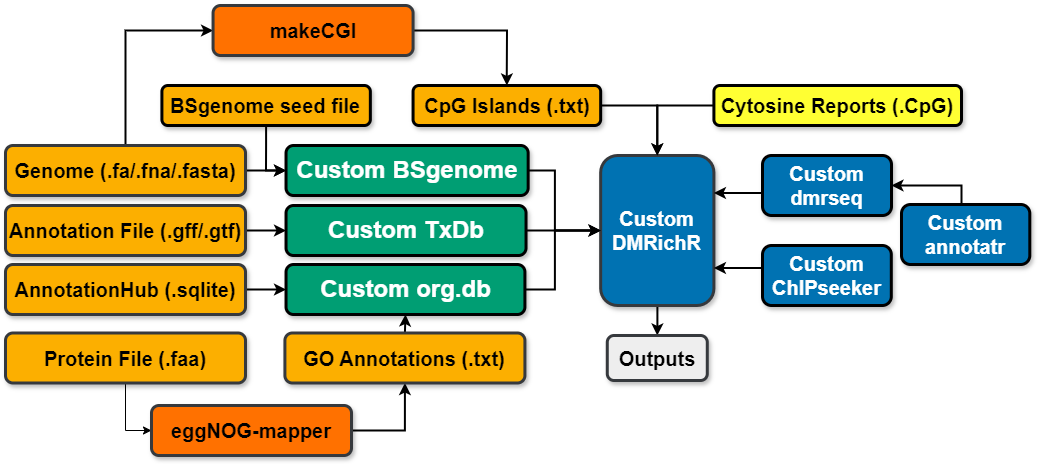

The diagram above was exported from draw.io. Its source (the exported page's mxGraphModel, read from the mxfile embedded in the PNG):
<mxGraphModel dx="1539" dy="819" grid="1" gridSize="10" guides="1" tooltips="1" connect="1" arrows="1" fold="1" page="1" pageScale="1" pageWidth="827" pageHeight="1169" math="0" shadow="0">
  <root>
    <mxCell id="0" />
    <mxCell id="1" parent="0" />
    <mxCell id="0S9WH-WLzTSrU9MLEm61-61" style="edgeStyle=orthogonalEdgeStyle;rounded=0;orthogonalLoop=1;jettySize=auto;html=1;entryX=0.5;entryY=0;entryDx=0;entryDy=0;strokeWidth=2;" parent="1" source="0S9WH-WLzTSrU9MLEm61-23" target="0S9WH-WLzTSrU9MLEm61-32" edge="1">
      <mxGeometry relative="1" as="geometry" />
    </mxCell>
    <mxCell id="0S9WH-WLzTSrU9MLEm61-23" value="&lt;h1 style=&quot;border-color: var(--border-color); font-size: 20px;&quot;&gt;&lt;font face=&quot;Helvetica&quot; style=&quot;border-color: var(--border-color);&quot;&gt;Custom&lt;br&gt;DMRichR&lt;/font&gt;&lt;/h1&gt;" style="text;align=center;html=1;verticalAlign=middle;whiteSpace=wrap;rounded=1;rotation=0;strokeWidth=3;strokeColor=#36393d;shadow=1;fillColor=#0072B2;fontColor=#FFFFFF;" parent="1" vertex="1">
      <mxGeometry x="379.16" y="1170" width="113.25" height="150" as="geometry" />
    </mxCell>
    <mxCell id="0S9WH-WLzTSrU9MLEm61-28" style="edgeStyle=orthogonalEdgeStyle;rounded=0;orthogonalLoop=1;jettySize=auto;html=1;entryX=0;entryY=0.5;entryDx=0;entryDy=0;strokeWidth=2;" parent="1" source="0S9WH-WLzTSrU9MLEm61-24" target="0S9WH-WLzTSrU9MLEm61-23" edge="1">
      <mxGeometry relative="1" as="geometry">
        <Array as="points">
          <mxPoint x="333.41" y="1185" />
          <mxPoint x="333.41" y="1245" />
        </Array>
      </mxGeometry>
    </mxCell>
    <mxCell id="0S9WH-WLzTSrU9MLEm61-24" value="&lt;h1&gt;Custom BSgenome&lt;br&gt;&lt;/h1&gt;" style="text;align=center;html=1;verticalAlign=middle;whiteSpace=wrap;rounded=1;rotation=0;strokeWidth=3;shadow=1;fillColor=#009E73;strokeColor=#000000;fontColor=#FFFFFF;" parent="1" vertex="1">
      <mxGeometry x="64.53" y="1160" width="242.13" height="50" as="geometry" />
    </mxCell>
    <mxCell id="0S9WH-WLzTSrU9MLEm61-27" style="edgeStyle=orthogonalEdgeStyle;rounded=0;orthogonalLoop=1;jettySize=auto;html=1;entryX=0;entryY=0.5;entryDx=0;entryDy=0;strokeWidth=2;" parent="1" source="0S9WH-WLzTSrU9MLEm61-26" target="0S9WH-WLzTSrU9MLEm61-23" edge="1">
      <mxGeometry relative="1" as="geometry" />
    </mxCell>
    <mxCell id="0S9WH-WLzTSrU9MLEm61-26" value="&lt;h1&gt;Custom TxDb&lt;/h1&gt;" style="text;align=center;html=1;verticalAlign=middle;whiteSpace=wrap;rounded=1;rotation=0;strokeWidth=3;shadow=1;fillColor=#009E73;strokeColor=#000000;fontColor=#FFFFFF;" parent="1" vertex="1">
      <mxGeometry x="64.53" y="1220" width="240" height="50" as="geometry" />
    </mxCell>
    <mxCell id="0S9WH-WLzTSrU9MLEm61-30" style="edgeStyle=orthogonalEdgeStyle;rounded=0;orthogonalLoop=1;jettySize=auto;html=1;exitX=1;exitY=0.5;exitDx=0;exitDy=0;entryX=0;entryY=0.5;entryDx=0;entryDy=0;strokeWidth=2;" parent="1" source="0S9WH-WLzTSrU9MLEm61-29" target="0S9WH-WLzTSrU9MLEm61-23" edge="1">
      <mxGeometry relative="1" as="geometry">
        <Array as="points">
          <mxPoint x="333.41" y="1304" />
          <mxPoint x="333.41" y="1245" />
        </Array>
      </mxGeometry>
    </mxCell>
    <mxCell id="0S9WH-WLzTSrU9MLEm61-29" value="&lt;h1&gt;Custom org.db&lt;br&gt;&lt;/h1&gt;" style="text;align=center;html=1;verticalAlign=middle;whiteSpace=wrap;rounded=1;rotation=0;strokeWidth=3;shadow=1;fillColor=#009E73;strokeColor=#000000;fontColor=#FFFFFF;" parent="1" vertex="1">
      <mxGeometry x="64.53" y="1279" width="238.88" height="50" as="geometry" />
    </mxCell>
    <mxCell id="0S9WH-WLzTSrU9MLEm61-32" value="&lt;h1 style=&quot;border-color: var(--border-color); font-size: 20px;&quot;&gt;Outputs&lt;/h1&gt;" style="text;align=center;html=1;verticalAlign=middle;whiteSpace=wrap;rounded=1;rotation=0;strokeWidth=3;strokeColor=#36393d;shadow=1;fillColor=#eeeeee;" parent="1" vertex="1">
      <mxGeometry x="385.78" y="1350" width="100" height="45" as="geometry" />
    </mxCell>
    <mxCell id="0S9WH-WLzTSrU9MLEm61-37" style="edgeStyle=orthogonalEdgeStyle;rounded=0;orthogonalLoop=1;jettySize=auto;html=1;exitX=0;exitY=0.5;exitDx=0;exitDy=0;entryX=0.5;entryY=0;entryDx=0;entryDy=0;strokeWidth=2;" parent="1" source="0S9WH-WLzTSrU9MLEm61-34" target="0S9WH-WLzTSrU9MLEm61-23" edge="1">
      <mxGeometry relative="1" as="geometry" />
    </mxCell>
    <mxCell id="0S9WH-WLzTSrU9MLEm61-34" value="&lt;h1 style=&quot;font-size: 20px;&quot;&gt;&lt;font face=&quot;Helvetica&quot;&gt;Cytosine Reports (.CpG)&lt;br&gt;&lt;/font&gt;&lt;/h1&gt;" style="text;align=center;html=1;verticalAlign=middle;whiteSpace=wrap;rounded=1;rotation=0;strokeWidth=3;strokeColor=default;shadow=1;fillColor=#FFFF33;" parent="1" vertex="1">
      <mxGeometry x="492.41" y="1100" width="247.59" height="40" as="geometry" />
    </mxCell>
    <mxCell id="0S9WH-WLzTSrU9MLEm61-42" style="edgeStyle=orthogonalEdgeStyle;rounded=0;orthogonalLoop=1;jettySize=auto;html=1;entryX=0.5;entryY=0;entryDx=0;entryDy=0;exitX=1;exitY=0.5;exitDx=0;exitDy=0;strokeWidth=2;" parent="1" source="0S9WH-WLzTSrU9MLEm61-38" target="0S9WH-WLzTSrU9MLEm61-23" edge="1">
      <mxGeometry relative="1" as="geometry" />
    </mxCell>
    <mxCell id="0S9WH-WLzTSrU9MLEm61-38" value="&lt;h1 style=&quot;font-size: 20px;&quot;&gt;CpG Islands (.txt)&lt;/h1&gt;" style="text;align=center;html=1;verticalAlign=middle;whiteSpace=wrap;rounded=1;rotation=0;strokeWidth=3;shadow=1;fillColor=#FCAF00;strokeColor=#000000;perimeterSpacing=0;" parent="1" vertex="1">
      <mxGeometry x="191.57000000000005" y="1100" width="187.59" height="40" as="geometry" />
    </mxCell>
    <mxCell id="0S9WH-WLzTSrU9MLEm61-45" style="edgeStyle=orthogonalEdgeStyle;rounded=0;orthogonalLoop=1;jettySize=auto;html=1;entryX=0;entryY=0.5;entryDx=0;entryDy=0;strokeWidth=2;" parent="1" source="0S9WH-WLzTSrU9MLEm61-44" target="0S9WH-WLzTSrU9MLEm61-24" edge="1">
      <mxGeometry relative="1" as="geometry" />
    </mxCell>
    <mxCell id="0S9WH-WLzTSrU9MLEm61-51" style="edgeStyle=orthogonalEdgeStyle;rounded=0;orthogonalLoop=1;jettySize=auto;html=1;exitX=0.5;exitY=0;exitDx=0;exitDy=0;entryX=0;entryY=0.5;entryDx=0;entryDy=0;strokeWidth=2;" parent="1" source="0S9WH-WLzTSrU9MLEm61-44" target="0S9WH-WLzTSrU9MLEm61-50" edge="1">
      <mxGeometry relative="1" as="geometry" />
    </mxCell>
    <mxCell id="0S9WH-WLzTSrU9MLEm61-44" value="&lt;h1 style=&quot;&quot;&gt;&lt;font face=&quot;Helvetica&quot;&gt;&lt;span style=&quot;font-size: 20px;&quot;&gt;Genome (.fa/.fna/.fasta)&lt;/span&gt;&lt;/font&gt;&lt;br&gt;&lt;/h1&gt;" style="text;align=center;html=1;verticalAlign=middle;whiteSpace=wrap;rounded=1;rotation=0;strokeWidth=3;strokeColor=#36393d;shadow=1;fillColor=#FCAF00;" parent="1" vertex="1">
      <mxGeometry x="-216" y="1160" width="240" height="50" as="geometry" />
    </mxCell>
    <mxCell id="0S9WH-WLzTSrU9MLEm61-48" style="edgeStyle=orthogonalEdgeStyle;rounded=0;orthogonalLoop=1;jettySize=auto;html=1;entryX=0;entryY=0.5;entryDx=0;entryDy=0;strokeWidth=2;" parent="1" source="0S9WH-WLzTSrU9MLEm61-46" target="0S9WH-WLzTSrU9MLEm61-26" edge="1">
      <mxGeometry relative="1" as="geometry" />
    </mxCell>
    <mxCell id="0S9WH-WLzTSrU9MLEm61-46" value="&lt;h1 style=&quot;&quot;&gt;&lt;font face=&quot;Helvetica&quot;&gt;&lt;span style=&quot;font-size: 20px;&quot;&gt;Annotation File (.gff/.gtf)&lt;/span&gt;&lt;/font&gt;&lt;br&gt;&lt;/h1&gt;" style="text;align=center;html=1;verticalAlign=middle;whiteSpace=wrap;rounded=1;rotation=0;strokeWidth=3;strokeColor=#36393d;shadow=1;fillColor=#FCAF00;" parent="1" vertex="1">
      <mxGeometry x="-216" y="1220" width="240" height="50" as="geometry" />
    </mxCell>
    <mxCell id="0S9WH-WLzTSrU9MLEm61-49" style="edgeStyle=orthogonalEdgeStyle;rounded=0;orthogonalLoop=1;jettySize=auto;html=1;entryX=0;entryY=0.5;entryDx=0;entryDy=0;strokeWidth=2;" parent="1" source="0S9WH-WLzTSrU9MLEm61-47" target="0S9WH-WLzTSrU9MLEm61-29" edge="1">
      <mxGeometry relative="1" as="geometry" />
    </mxCell>
    <mxCell id="0S9WH-WLzTSrU9MLEm61-47" value="&lt;h1 style=&quot;&quot;&gt;&lt;font face=&quot;Helvetica&quot;&gt;&lt;span style=&quot;font-size: 20px;&quot;&gt;AnnotationHub (.sqlite)&lt;/span&gt;&lt;/font&gt;&lt;br&gt;&lt;/h1&gt;" style="text;align=center;html=1;verticalAlign=middle;whiteSpace=wrap;rounded=1;rotation=0;strokeWidth=3;strokeColor=#36393d;shadow=1;fillColor=#FCAF00;" parent="1" vertex="1">
      <mxGeometry x="-216" y="1279" width="240" height="50" as="geometry" />
    </mxCell>
    <mxCell id="0S9WH-WLzTSrU9MLEm61-57" style="edgeStyle=orthogonalEdgeStyle;rounded=0;orthogonalLoop=1;jettySize=auto;html=1;exitX=1;exitY=0.5;exitDx=0;exitDy=0;entryX=0.5;entryY=0;entryDx=0;entryDy=0;strokeWidth=2;" parent="1" source="0S9WH-WLzTSrU9MLEm61-50" target="0S9WH-WLzTSrU9MLEm61-38" edge="1">
      <mxGeometry relative="1" as="geometry" />
    </mxCell>
    <mxCell id="0S9WH-WLzTSrU9MLEm61-50" value="&lt;h1 style=&quot;font-size: 20px;&quot;&gt;&lt;font face=&quot;Helvetica&quot;&gt;makeCGI&lt;/font&gt;&lt;/h1&gt;" style="text;align=center;html=1;verticalAlign=middle;whiteSpace=wrap;rounded=1;rotation=0;strokeWidth=3;shadow=1;fontFamily=Helvetica;fontSize=12;fillColor=#FF7100;strokeColor=#36393d;" parent="1" vertex="1">
      <mxGeometry x="-8.43" y="1020" width="200" height="50" as="geometry" />
    </mxCell>
    <mxCell id="i7oF9FkSIKgl_xa16W12-1" style="edgeStyle=orthogonalEdgeStyle;rounded=0;orthogonalLoop=1;jettySize=auto;html=1;entryX=0;entryY=0.5;entryDx=0;entryDy=0;strokeWidth=2;" parent="1" source="0S9WH-WLzTSrU9MLEm61-53" target="0S9WH-WLzTSrU9MLEm61-24" edge="1">
      <mxGeometry relative="1" as="geometry" />
    </mxCell>
    <mxCell id="0S9WH-WLzTSrU9MLEm61-53" value="&lt;h1 style=&quot;&quot;&gt;&lt;span style=&quot;font-size: 20px;&quot;&gt;BSgenome seed file&lt;/span&gt;&lt;/h1&gt;" style="text;align=center;html=1;verticalAlign=middle;whiteSpace=wrap;rounded=1;rotation=0;strokeWidth=3;strokeColor=default;shadow=1;fillColor=#FCAF00;" parent="1" vertex="1">
      <mxGeometry x="-59.59" y="1100" width="208.43" height="40" as="geometry" />
    </mxCell>
    <mxCell id="0S9WH-WLzTSrU9MLEm61-63" style="edgeStyle=orthogonalEdgeStyle;rounded=0;orthogonalLoop=1;jettySize=auto;html=1;entryX=1;entryY=0.25;entryDx=0;entryDy=0;strokeWidth=2;" parent="1" source="0S9WH-WLzTSrU9MLEm61-58" target="0S9WH-WLzTSrU9MLEm61-23" edge="1">
      <mxGeometry relative="1" as="geometry">
        <Array as="points">
          <mxPoint x="517" y="1207" />
        </Array>
      </mxGeometry>
    </mxCell>
    <mxCell id="0S9WH-WLzTSrU9MLEm61-58" value="&lt;h1 style=&quot;border-color: var(--border-color); font-size: 20px;&quot;&gt;&lt;font face=&quot;Helvetica&quot; style=&quot;border-color: var(--border-color);&quot;&gt;Custom&lt;br&gt;dmrseq&lt;/font&gt;&lt;/h1&gt;" style="text;align=center;html=1;verticalAlign=middle;whiteSpace=wrap;rounded=1;rotation=0;strokeWidth=3;strokeColor=#000000;shadow=1;fillColor=#0072B2;gradientColor=none;fontColor=#FFFFFF;" parent="1" vertex="1">
      <mxGeometry x="541.0000000000001" y="1170" width="129" height="60" as="geometry" />
    </mxCell>
    <mxCell id="0S9WH-WLzTSrU9MLEm61-66" style="edgeStyle=orthogonalEdgeStyle;rounded=0;orthogonalLoop=1;jettySize=auto;html=1;entryX=1;entryY=0.5;entryDx=0;entryDy=0;strokeWidth=2;" parent="1" source="0S9WH-WLzTSrU9MLEm61-59" target="0S9WH-WLzTSrU9MLEm61-58" edge="1">
      <mxGeometry relative="1" as="geometry">
        <Array as="points">
          <mxPoint x="740" y="1200" />
        </Array>
      </mxGeometry>
    </mxCell>
    <mxCell id="0S9WH-WLzTSrU9MLEm61-59" value="&lt;h1 style=&quot;border-color: var(--border-color); font-size: 20px;&quot;&gt;&lt;font face=&quot;Helvetica&quot; style=&quot;border-color: var(--border-color);&quot;&gt;Custom&lt;br&gt;annotatr&lt;/font&gt;&lt;/h1&gt;" style="text;align=center;html=1;verticalAlign=middle;whiteSpace=wrap;rounded=1;rotation=0;strokeWidth=3;strokeColor=#000000;shadow=1;fillColor=#0072B2;gradientColor=none;fontColor=#FFFFFF;" parent="1" vertex="1">
      <mxGeometry x="680" y="1219" width="128.3" height="60" as="geometry" />
    </mxCell>
    <mxCell id="0S9WH-WLzTSrU9MLEm61-64" style="edgeStyle=orthogonalEdgeStyle;rounded=0;orthogonalLoop=1;jettySize=auto;html=1;entryX=1;entryY=0.75;entryDx=0;entryDy=0;strokeWidth=2;" parent="1" source="0S9WH-WLzTSrU9MLEm61-60" target="0S9WH-WLzTSrU9MLEm61-23" edge="1">
      <mxGeometry relative="1" as="geometry">
        <Array as="points">
          <mxPoint x="517" y="1283" />
        </Array>
      </mxGeometry>
    </mxCell>
    <mxCell id="0S9WH-WLzTSrU9MLEm61-60" value="&lt;h1 style=&quot;border-color: var(--border-color); font-size: 20px;&quot;&gt;&lt;font face=&quot;Helvetica&quot; style=&quot;border-color: var(--border-color);&quot;&gt;Custom&lt;br&gt;ChIPseeker&lt;/font&gt;&lt;/h1&gt;" style="text;align=center;html=1;verticalAlign=middle;whiteSpace=wrap;rounded=1;rotation=0;strokeWidth=3;strokeColor=#000000;shadow=1;fillColor=#0072B2;gradientColor=none;fontColor=#FFFFFF;" parent="1" vertex="1">
      <mxGeometry x="541.0000000000001" y="1260" width="128.8" height="60" as="geometry" />
    </mxCell>
    <mxCell id="Mqfql8xvaLV3k121Eevx-4" style="edgeStyle=orthogonalEdgeStyle;rounded=0;orthogonalLoop=1;jettySize=auto;html=1;entryX=0;entryY=0.5;entryDx=0;entryDy=0;" parent="1" source="Mqfql8xvaLV3k121Eevx-1" target="Mqfql8xvaLV3k121Eevx-2" edge="1">
      <mxGeometry relative="1" as="geometry" />
    </mxCell>
    <mxCell id="Mqfql8xvaLV3k121Eevx-1" value="&lt;h1 style=&quot;&quot;&gt;&lt;font face=&quot;Helvetica&quot;&gt;&lt;span style=&quot;font-size: 20px;&quot;&gt;Protein File (.faa)&lt;/span&gt;&lt;/font&gt;&lt;br&gt;&lt;/h1&gt;" style="text;align=center;html=1;verticalAlign=middle;whiteSpace=wrap;rounded=1;rotation=0;strokeWidth=3;strokeColor=#36393d;shadow=1;fillColor=#FCAF00;" parent="1" vertex="1">
      <mxGeometry x="-216" y="1347.5" width="240" height="50" as="geometry" />
    </mxCell>
    <mxCell id="Mqfql8xvaLV3k121Eevx-10" style="edgeStyle=orthogonalEdgeStyle;rounded=0;orthogonalLoop=1;jettySize=auto;html=1;entryX=0.5;entryY=1;entryDx=0;entryDy=0;strokeWidth=2;" parent="1" source="Mqfql8xvaLV3k121Eevx-2" target="Mqfql8xvaLV3k121Eevx-8" edge="1">
      <mxGeometry relative="1" as="geometry">
        <Array as="points">
          <mxPoint x="183" y="1445" />
        </Array>
      </mxGeometry>
    </mxCell>
    <mxCell id="Mqfql8xvaLV3k121Eevx-2" value="&lt;h1 style=&quot;&quot;&gt;&lt;span style=&quot;font-size: 20px;&quot;&gt;eggNOG-mapper&lt;/span&gt;&lt;br&gt;&lt;/h1&gt;" style="text;align=center;html=1;verticalAlign=middle;whiteSpace=wrap;rounded=1;rotation=0;strokeWidth=3;shadow=1;fontFamily=Helvetica;fontSize=12;fillColor=#FF7100;strokeColor=#36393d;" parent="1" vertex="1">
      <mxGeometry x="-70" y="1420" width="200" height="50" as="geometry" />
    </mxCell>
    <mxCell id="Mqfql8xvaLV3k121Eevx-11" style="edgeStyle=orthogonalEdgeStyle;rounded=0;orthogonalLoop=1;jettySize=auto;html=1;exitX=0.5;exitY=0;exitDx=0;exitDy=0;entryX=0.5;entryY=1;entryDx=0;entryDy=0;strokeWidth=2;" parent="1" source="Mqfql8xvaLV3k121Eevx-8" target="0S9WH-WLzTSrU9MLEm61-29" edge="1">
      <mxGeometry relative="1" as="geometry" />
    </mxCell>
    <mxCell id="Mqfql8xvaLV3k121Eevx-8" value="&lt;h1 style=&quot;&quot;&gt;&lt;font face=&quot;Helvetica&quot;&gt;&lt;span style=&quot;font-size: 20px;&quot;&gt;GO Annotations (.txt)&lt;/span&gt;&lt;/font&gt;&lt;br&gt;&lt;/h1&gt;" style="text;align=center;html=1;verticalAlign=middle;whiteSpace=wrap;rounded=1;rotation=0;strokeWidth=3;strokeColor=#36393d;shadow=1;fillColor=#FCAF00;" parent="1" vertex="1">
      <mxGeometry x="63.41" y="1347.5" width="240" height="50" as="geometry" />
    </mxCell>
  </root>
</mxGraphModel>